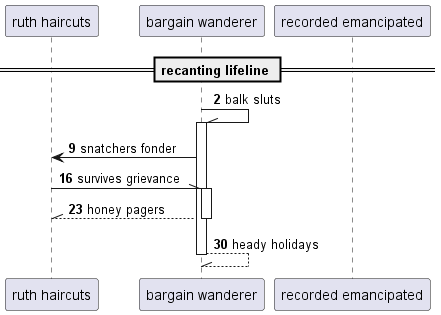

The diagram above was rendered by PlantUML. Its source (embedded in the PNG):
@startuml
participant "ruth haircuts" as 0
participant "bargain wanderer" as 1
participant "recorded emancipated" as 2
== recanting lifeline ==
autonumber 2 7
1 -\\ 1++ : balk sluts
1 -> 0: snatchers fonder
0 -\\ 1++ : survives grievance
return honey pagers
return heady holidays
@enduml